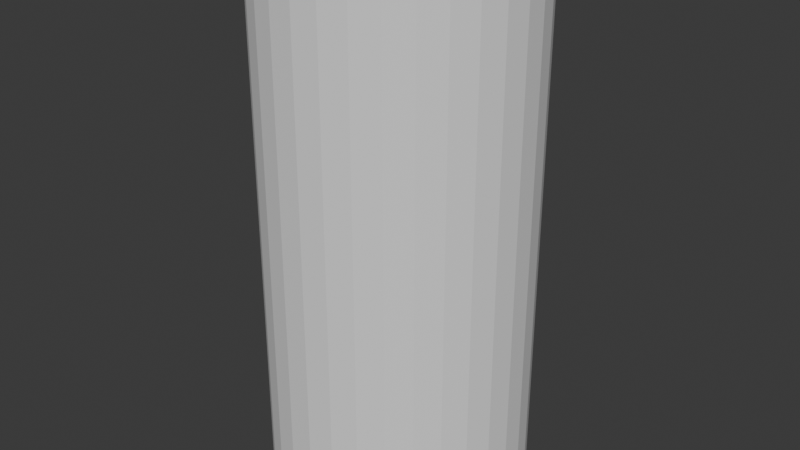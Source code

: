 # Source: tank.blend  (saved by Blender 4.0.36; exported with 4.5.12 LTS)
import bpy
from mathutils import Matrix  # noqa: F401  (used for matrix-valued properties, if any)

bpy.ops.wm.read_factory_settings(use_empty=True)
scene = bpy.context.scene
scene.name = 'Scene'

# ---- collections
col_collection = bpy.data.collections.new('Collection'); scene.collection.children.link(col_collection)

# ---- world
world_world = bpy.data.worlds.new('World'); scene.world = world_world
world_world.use_nodes = True; world_world.node_tree.nodes.clear()
_N = world_world.node_tree.nodes; _L = world_world.node_tree.links
n0 = _N.new('ShaderNodeOutputWorld'); n0.name = 'World Output'; n0.location = (300, 300)
n1 = _N.new('ShaderNodeBackground'); n1.name = 'Background'; n1.location = (10, 300)
n1.inputs[0].default_value = (0.05088, 0.05088, 0.05088, 1.0)
_L.new(n1.outputs[0], n0.inputs[0])
n0.is_active_output = True
world_world.color = (0.05088, 0.05088, 0.05088)
world_world.use_sun_shadow = False
world_world.sun_shadow_jitter_overblur = 0.0

# ---- meshes
me_cylinder = bpy.data.meshes.new('Cylinder')
me_cylinder.from_pydata([(0.0, 1.0, -1.0), (0.0, 1.0, 1.0), (0.1951, 0.9808, -1.0), (0.1951, 0.9808, 1.0), (0.3827, 0.9239, -1.0), (0.3827, 0.9239, 1.0), (0.5556, 0.8315, -1.0), (0.5556, 0.8315, 1.0), (0.7071, 0.7071, -1.0), (0.7071, 0.7071, 1.0), (0.8315, 0.5556, -1.0), (0.8315, 0.5556, 1.0), (0.9239, 0.3827, -1.0), (0.9239, 0.3827, 1.0), (0.9808, 0.1951, -1.0), (0.9808, 0.1951, 1.0), (1.0, 0.0, -1.0), (1.0, 0.0, 1.0), (0.9808, -0.1951, -1.0), (0.9808, -0.1951, 1.0), (0.9239, -0.3827, -1.0), (0.9239, -0.3827, 1.0), (0.8315, -0.5556, -1.0), (0.8315, -0.5556, 1.0), (0.7071, -0.7071, -1.0), (0.7071, -0.7071, 1.0), (0.5556, -0.8315, -1.0), (0.5556, -0.8315, 1.0), (0.3827, -0.9239, -1.0), (0.3827, -0.9239, 1.0), (0.1951, -0.9808, -1.0), (0.1951, -0.9808, 1.0), (0.0, -1.0, -1.0), (0.0, -1.0, 1.0), (-0.1951, -0.9808, -1.0), (-0.1951, -0.9808, 1.0), (-0.3827, -0.9239, -1.0), (-0.3827, -0.9239, 1.0), (-0.5556, -0.8315, -1.0), (-0.5556, -0.8315, 1.0), (-0.7071, -0.7071, -1.0), (-0.7071, -0.7071, 1.0), (-0.8315, -0.5556, -1.0), (-0.8315, -0.5556, 1.0), (-0.9239, -0.3827, -1.0), (-0.9239, -0.3827, 1.0), (-0.9808, -0.1951, -1.0), (-0.9808, -0.1951, 1.0), (-1.0, 0.0, -1.0), (-1.0, 0.0, 1.0), (-0.9808, 0.1951, -1.0), (-0.9808, 0.1951, 1.0), (-0.9239, 0.3827, -1.0), (-0.9239, 0.3827, 1.0), (-0.8315, 0.5556, -1.0), (-0.8315, 0.5556, 1.0), (-0.7071, 0.7071, -1.0), (-0.7071, 0.7071, 1.0), (-0.5556, 0.8315, -1.0), (-0.5556, 0.8315, 1.0), (-0.3827, 0.9239, -1.0), (-0.3827, 0.9239, 1.0), (-0.1951, 0.9808, -1.0), (-0.1951, 0.9808, 1.0)], [], [(0, 1, 3, 2), (2, 3, 5, 4), (4, 5, 7, 6), (6, 7, 9, 8), (8, 9, 11, 10), (10, 11, 13, 12), (12, 13, 15, 14), (14, 15, 17, 16), (16, 17, 19, 18), (18, 19, 21, 20), (20, 21, 23, 22), (22, 23, 25, 24), (24, 25, 27, 26), (26, 27, 29, 28), (28, 29, 31, 30), (30, 31, 33, 32), (32, 33, 35, 34), (34, 35, 37, 36), (36, 37, 39, 38), (38, 39, 41, 40), (40, 41, 43, 42), (42, 43, 45, 44), (44, 45, 47, 46), (46, 47, 49, 48), (48, 49, 51, 50), (50, 51, 53, 52), (52, 53, 55, 54), (54, 55, 57, 56), (56, 57, 59, 58), (58, 59, 61, 60), (3, 1, 63, 61, 59, 57, 55, 53, 51, 49, 47, 45, 43, 41, 39, 37, 35, 33, 31, 29, 27, 25, 23, 21, 19, 17, 15, 13, 11, 9, 7, 5), (60, 61, 63, 62), (62, 63, 1, 0), (0, 2, 4, 6, 8, 10, 12, 14, 16, 18, 20, 22, 24, 26, 28, 30, 32, 34, 36, 38, 40, 42, 44, 46, 48, 50, 52, 54, 56, 58, 60, 62)])
_uv = me_cylinder.uv_layers.new(name='UVMap')
_uv.uv.foreach_set('vector', [1.0, 0.5, 1.0, 1.0, 0.9688, 1.0, 0.9688, 0.5, 0.9688, 0.5, 0.9688, 1.0, 0.9375, 1.0, 0.9375, 0.5, 0.9375, 0.5, 0.9375, 1.0, 0.9062, 1.0, 0.9062, 0.5, 0.9062, 0.5, 0.9062, 1.0, 0.875, 1.0, 0.875, 0.5, 0.875, 0.5, 0.875, 1.0, 0.8438, 1.0, 0.8438, 0.5, 0.8438, 0.5, 0.8438, 1.0, 0.8125, 1.0, 0.8125, 0.5, 0.8125, 0.5, 0.8125, 1.0, 0.7812, 1.0, 0.7812, 0.5, 0.7812, 0.5, 0.7812, 1.0, 0.75, 1.0, 0.75, 0.5, 0.75, 0.5, 0.75, 1.0, 0.7188, 1.0, 0.7188, 0.5, 0.7188, 0.5, 0.7188, 1.0, 0.6875, 1.0, 0.6875, 0.5, 0.6875, 0.5, 0.6875, 1.0, 0.6562, 1.0, 0.6562, 0.5, 0.6562, 0.5, 0.6562, 1.0, 0.625, 1.0, 0.625, 0.5, 0.625, 0.5, 0.625, 1.0, 0.5938, 1.0, 0.5938, 0.5, 0.5938, 0.5, 0.5938, 1.0, 0.5625, 1.0, 0.5625, 0.5, 0.5625, 0.5, 0.5625, 1.0, 0.5312, 1.0, 0.5312, 0.5, 0.5312, 0.5, 0.5312, 1.0, 0.5, 1.0, 0.5, 0.5, 0.5, 0.5, 0.5, 1.0, 0.4688, 1.0, 0.4688, 0.5, 0.4688, 0.5, 0.4688, 1.0, 0.4375, 1.0, 0.4375, 0.5, 0.4375, 0.5, 0.4375, 1.0, 0.4062, 1.0, 0.4062, 0.5, 0.4062, 0.5, 0.4062, 1.0, 0.375, 1.0, 0.375, 0.5, 0.375, 0.5, 0.375, 1.0, 0.3438, 1.0, 0.3438, 0.5, 0.3438, 0.5, 0.3438, 1.0, 0.3125, 1.0, 0.3125, 0.5, 0.3125, 0.5, 0.3125, 1.0, 0.2812, 1.0, 0.2812, 0.5, 0.2812, 0.5, 0.2812, 1.0, 0.25, 1.0, 0.25, 0.5, 0.25, 0.5, 0.25, 1.0, 0.2188, 1.0, 0.2188, 0.5, 0.2188, 0.5, 0.2188, 1.0, 0.1875, 1.0, 0.1875, 0.5, 0.1875, 0.5, 0.1875, 1.0, 0.1562, 1.0, 0.1562, 0.5, 0.1562, 0.5, 0.1562, 1.0, 0.125, 1.0, 0.125, 0.5, 0.125, 0.5, 0.125, 1.0, 0.09375, 1.0, 0.09375, 0.5, 0.09375, 0.5, 0.09375, 1.0, 0.0625, 1.0, 0.0625, 0.5, 0.2968, 0.4854, 0.25, 0.49, 0.2032, 0.4854, 0.1582, 0.4717, 0.1167, 0.4496, 0.08029, 0.4197, 0.05045, 0.3833, 0.02827, 0.3418, 0.01461, 0.2968, 0.01, 0.25, 0.01461, 0.2032, 0.02827, 0.1582, 0.05045, 0.1167, 0.08029, 0.08029, 0.1167, 0.05045, 0.1582, 0.02827, 0.2032, 0.01461, 0.25, 0.01, 0.2968, 0.01461, 0.3418, 0.02827, 0.3833, 0.05045, 0.4197, 0.08029, 0.4496, 0.1167, 0.4717, 0.1582, 0.4854, 0.2032, 0.49, 0.25, 0.4854, 0.2968, 0.4717, 0.3418, 0.4496, 0.3833, 0.4197, 0.4197, 0.3833, 0.4496, 0.3418, 0.4717, 0.0625, 0.5, 0.0625, 1.0, 0.03125, 1.0, 0.03125, 0.5, 0.03125, 0.5, 0.03125, 1.0, 0.0, 1.0, 0.0, 0.5, 0.75, 0.49, 0.7968, 0.4854, 0.8418, 0.4717, 0.8833, 0.4496, 0.9197, 0.4197, 0.9496, 0.3833, 0.9717, 0.3418, 0.9854, 0.2968, 0.99, 0.25, 0.9854, 0.2032, 0.9717, 0.1582, 0.9496, 0.1167, 0.9197, 0.08029, 0.8833, 0.05045, 0.8418, 0.02827, 0.7968, 0.01461, 0.75, 0.01, 0.7032, 0.01461, 0.6582, 0.02827, 0.6167, 0.05045, 0.5803, 0.08029, 0.5504, 0.1167, 0.5283, 0.1582, 0.5146, 0.2032, 0.51, 0.25, 0.5146, 0.2968, 0.5283, 0.3418, 0.5504, 0.3833, 0.5803, 0.4197, 0.6167, 0.4496, 0.6582, 0.4717, 0.7032, 0.4854])
me_cylinder.update()

# ---- objects
ob_tank = bpy.data.objects.new('Tank', me_cylinder)

# ---- transforms, parenting, visibility, modifiers, constraints
ob_tank.location = (0.0, 0.0, 2.0)
ob_tank.scale = (1.0, 1.0, 2.0)

# ---- collection membership
col_collection.objects.link(ob_tank)

# ---- scene / render settings (as saved in the file)
scene.frame_start = 1; scene.frame_end = 250; scene.frame_set(1)
scene.render.engine = 'BLENDER_EEVEE_NEXT'
scene.cycles.sampling_pattern = 'TABULATED_SOBOL'
bpy.context.view_layer.update()

# ---- added for rendering (the .blend has no active camera and no usable light): camera, sun
cam_auto = bpy.data.cameras.new('AutoCamera')
cam_auto.lens = 50.0
cam_auto.sensor_width = 36.0
cam_auto.clip_end = 1000.0
ob_auto_camera = bpy.data.objects.new('AutoCamera', cam_auto)
scene.collection.objects.link(ob_auto_camera)
ob_auto_camera.location = (4.53266, -5.43919, 5.62613)
ob_auto_camera.rotation_euler = (1.09748, -7.21219e-08, 0.694738)
scene.camera = ob_auto_camera
light_auto_sun = bpy.data.lights.new('AutoSun', 'SUN')
light_auto_sun.energy = 3.0
light_auto_sun.angle = 0.0523599
ob_auto_sun = bpy.data.objects.new('AutoSun', light_auto_sun)
scene.collection.objects.link(ob_auto_sun)
ob_auto_sun.rotation_euler = (0.872665, 0.174533, 0.523599)
bpy.context.view_layer.update()
